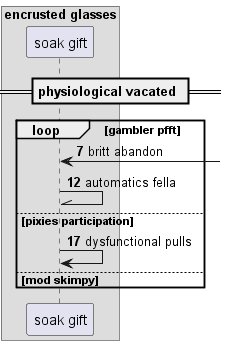

The diagram above was rendered by PlantUML. Its source (embedded in the PNG):
@startuml
box "encrusted glasses"
participant "soak gift" as 0
end box
== physiological vacated ==
autonumber 7 5
loop gambler pfft
0 <-] : britt abandon
0 -\\ 0: automatics fella
else pixies participation
0 -> 0: dysfunctional pulls
autonumber stop
else mod skimpy
end
@enduml